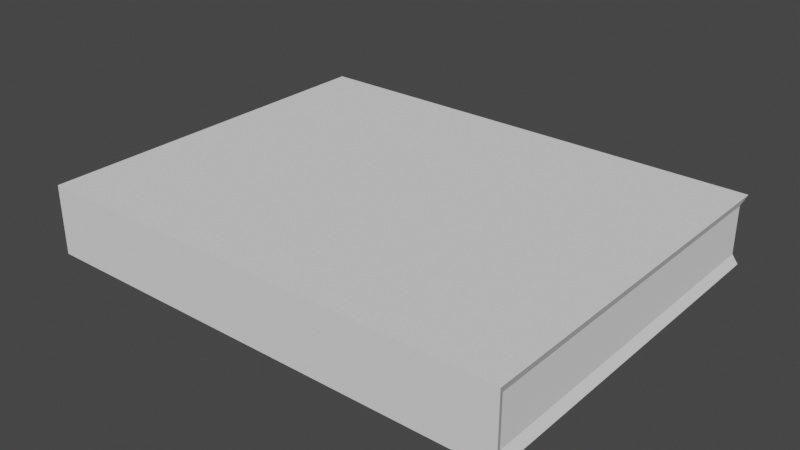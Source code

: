 # Source: book.blend  (saved by Blender 3.6.13; exported with 4.5.12 LTS)
import bpy
from mathutils import Matrix  # noqa: F401  (used for matrix-valued properties, if any)

bpy.ops.wm.read_factory_settings(use_empty=True)
scene = bpy.context.scene
scene.name = 'Scene'

# ---- collections
col_collection = bpy.data.collections.new('Collection'); scene.collection.children.link(col_collection)

# ---- world
world_world = bpy.data.worlds.new('World'); scene.world = world_world
world_world.use_nodes = True; world_world.node_tree.nodes.clear()
_N = world_world.node_tree.nodes; _L = world_world.node_tree.links
n0 = _N.new('ShaderNodeOutputWorld'); n0.name = 'World Output'; n0.location = (300, 300)
n1 = _N.new('ShaderNodeBackground'); n1.name = 'Background'; n1.location = (10, 300)
n1.inputs[0].default_value = (0.05088, 0.05088, 0.05088, 1.0)
_L.new(n1.outputs[0], n0.inputs[0])
n0.is_active_output = True
world_world.color = (0.05088, 0.05088, 0.05088)
world_world.use_sun_shadow = False
world_world.sun_shadow_jitter_overblur = 0.0

# ---- meshes
me_cube_001 = bpy.data.meshes.new('Cube.001')
me_cube_001.from_pydata([(-0.9814, -1.0, -1.0), (-0.9814, -1.0, 1.0), (-0.9814, 1.0, -1.0), (-0.9814, 1.0, 1.0), (0.9814, -1.0, -1.0), (0.9814, -1.0, 1.0), (0.9814, 1.0, -1.0), (0.9814, 1.0, 1.0), (-1.0, 1.024, -1.443), (-1.0, -1.054, -1.443), (-1.0, -1.054, 1.443), (-1.0, 1.024, 1.443), (1.0, 1.024, -1.443), (1.0, 1.024, 1.443), (1.0, -1.054, -1.443), (1.0, -1.054, 1.443), (-0.9814, -1.0, 0.0), (-0.9814, 1.0, 0.0), (0.9814, 1.0, 0.0), (0.9814, -1.0, 0.0), (-1.0, -1.054, 0.0), (1.0, -1.054, 0.0), (-0.9814, -1.0, 2.98e-08), (0.9814, -1.0, 2.98e-08), (0.9814, 1.0, 0.0), (-0.9814, 1.0, 0.0)], [], [(22, 1, 3, 25), (25, 3, 7, 24), (24, 7, 5, 23), (6, 4, 14, 12), (23, 5, 15, 21), (0, 2, 8, 9), (21, 15, 10, 20), (8, 12, 14, 9), (13, 11, 10, 15), (7, 3, 11, 13), (16, 0, 9, 20), (5, 7, 13, 15), (2, 6, 12, 8), (3, 1, 10, 11), (1, 22, 20, 10), (14, 21, 20, 9), (4, 19, 21, 14), (6, 18, 19, 4), (2, 17, 18, 6), (0, 16, 17, 2), (16, 19, 18, 17), (24, 23, 22, 25), (21, 20, 22, 23), (20, 21, 19, 16)])
_uv = me_cube_001.uv_layers.new(name='UVMap')
_uv.uv.foreach_set('vector', [0.5, 0.0, 0.625, 0.0, 0.625, 0.25, 0.5, 0.25, 0.5, 0.25, 0.625, 0.25, 0.625, 0.5, 0.5, 0.5, 0.5, 0.5, 0.625, 0.5, 0.625, 0.75, 0.5, 0.75, 0.375, 0.5, 0.375, 0.75, 0.375, 0.75, 0.375, 0.5, 0.5, 0.75, 0.625, 0.75, 0.625, 0.75, 0.5, 0.75, 0.375, 0.0, 0.375, 0.25, 0.375, 0.25, 0.375, 0.0, 0.5, 0.75, 0.625, 0.75, 0.625, 1.0, 0.5, 1.0, 0.125, 0.5, 0.375, 0.5, 0.375, 0.75, 0.125, 0.75, 0.625, 0.5, 0.875, 0.5, 0.875, 0.75, 0.625, 0.75, 0.625, 0.5, 0.625, 0.25, 0.625, 0.25, 0.625, 0.5, 0.5, 0.0, 0.375, 0.0, 0.375, 0.0, 0.5, 0.0, 0.625, 0.75, 0.625, 0.5, 0.625, 0.5, 0.625, 0.75, 0.375, 0.25, 0.375, 0.5, 0.375, 0.5, 0.375, 0.25, 0.625, 0.25, 0.625, 0.0, 0.625, 0.0, 0.625, 0.25, 0.625, 0.0, 0.5, 0.0, 0.5, 0.0, 0.625, 0.0, 0.375, 0.75, 0.5, 0.75, 0.5, 1.0, 0.375, 1.0, 0.375, 0.75, 0.5, 0.75, 0.5, 0.75, 0.375, 0.75, 0.375, 0.5, 0.5, 0.5, 0.5, 0.75, 0.375, 0.75, 0.375, 0.25, 0.5, 0.25, 0.5, 0.5, 0.375, 0.5, 0.375, 0.0, 0.5, 0.0, 0.5, 0.25, 0.375, 0.25, 0.5, 0.0, 0.5, 0.75, 0.5, 0.5, 0.5, 0.25, 0.5, 0.5, 0.5, 0.75, 0.5, 0.0, 0.5, 0.25, 0.5, 0.75, 0.5, 1.0, 0.5, 0.0, 0.5, 0.75, 0.5, 1.0, 0.5, 0.75, 0.5, 0.75, 0.5, 0.0])
me_cube_001.update()

# ---- objects
ob_cube = bpy.data.objects.new('Cube', me_cube_001)

# ---- transforms, parenting, visibility, modifiers, constraints
ob_cube.location = (0.0, 0.0, 0.0)
ob_cube.scale = (0.1, 0.075, 0.01)

# ---- collection membership
col_collection.objects.link(ob_cube)

# ---- scene / render settings (as saved in the file)
scene.frame_start = 1; scene.frame_end = 250; scene.frame_set(1)
scene.render.engine = 'BLENDER_EEVEE_NEXT'
scene.cycles.sampling_pattern = 'TABULATED_SOBOL'
scene.view_settings.view_transform = 'Filmic'
bpy.context.view_layer.update()

# ---- added for rendering (the .blend has no active camera and no usable light): camera, sun
cam_auto = bpy.data.cameras.new('AutoCamera')
cam_auto.lens = 50.0
cam_auto.sensor_width = 36.0
cam_auto.clip_end = 1000.0
ob_auto_camera = bpy.data.objects.new('AutoCamera', cam_auto)
scene.collection.objects.link(ob_auto_camera)
ob_auto_camera.location = (0.236117, -0.284471, 0.188894)
ob_auto_camera.rotation_euler = (1.09748, -7.21219e-08, 0.694738)
scene.camera = ob_auto_camera
light_auto_sun = bpy.data.lights.new('AutoSun', 'SUN')
light_auto_sun.energy = 3.0
light_auto_sun.angle = 0.0523599
ob_auto_sun = bpy.data.objects.new('AutoSun', light_auto_sun)
scene.collection.objects.link(ob_auto_sun)
ob_auto_sun.rotation_euler = (0.872665, 0.174533, 0.523599)
bpy.context.view_layer.update()
